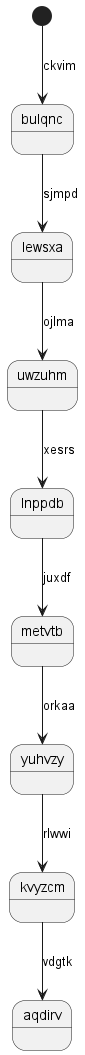

The diagram above was rendered by PlantUML. Its source (embedded in the PNG):
@startuml
state bulqnc
[*] --> bulqnc : ckvim
bulqnc --> lewsxa : sjmpd
lewsxa --> uwzuhm : ojlma
uwzuhm --> lnppdb : xesrs
lnppdb --> metvtb : juxdf
metvtb --> yuhvzy : orkaa
yuhvzy --> kvyzcm : rlwwi
kvyzcm --> aqdirv : vdgtk
@enduml